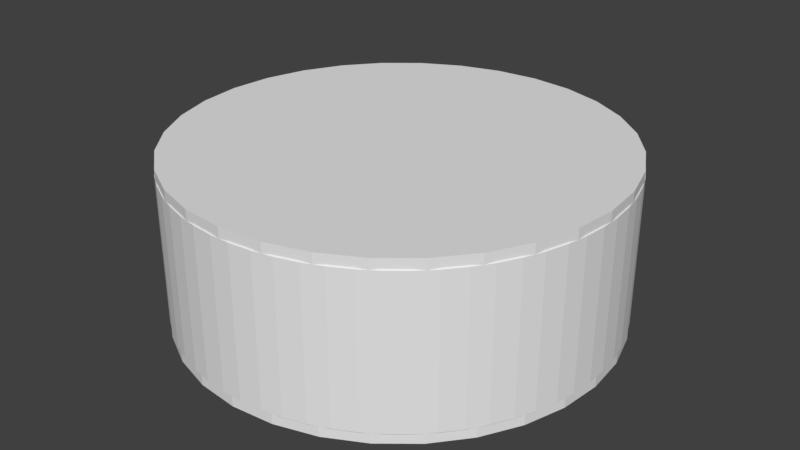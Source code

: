 # Source: defaultWheel.blend  (saved by Blender 2.78.0; exported with 4.5.12 LTS)
import bpy
from mathutils import Matrix  # noqa: F401  (used for matrix-valued properties, if any)

bpy.ops.wm.read_factory_settings(use_empty=True)
scene = bpy.context.scene
scene.name = 'Scene'

# ---- collections
col_collection_1 = bpy.data.collections.new('Collection 1'); scene.collection.children.link(col_collection_1)

# ---- world
world_world = bpy.data.worlds.new('World'); scene.world = world_world
world_world.color = (0.05088, 0.05088, 0.05088)
world_world.use_sun_shadow = False
world_world.sun_shadow_jitter_overblur = 0.0
world_world.cycles.sampling_method = 'MANUAL'

# ---- meshes
me_plane = bpy.data.meshes.new('Plane')
me_plane.from_pydata([(0.3203, 0.0, 0.0), (0.0, 0.0, 0.0), (0.3203, -0.1238, 0.0)], [], [(0, 2, 1)])
me_plane.use_remesh_preserve_volume = False
me_plane.use_remesh_preserve_attributes = False
me_plane.use_mirror_vertex_groups = False
me_plane.update()
me_cube_005 = bpy.data.meshes.new('Cube.005')
me_cube_005.from_pydata([(0.01821, 0.03901, 0.09288), (0.01873, 0.03901, -0.09278), (0.0002654, 0.03901, -0.09465), (0.05236, 0.03901, 0.07885), (0.06674, 0.03901, 0.06712), (-0.09465, 0.03901, -0.0002658), (0.07855, 0.03901, 0.05281), (-0.05237, 0.03901, -0.07885), (-0.09288, 0.03901, 0.0182), (-0.07855, 0.03901, -0.05281), (-0.06712, 0.03901, 0.06674), (-0.09278, 0.03901, -0.01873), (0.08755, 0.03901, -0.03598), (-0.03647, 0.03901, 0.08735), (-0.01873, 0.03901, 0.09278), (0.03647, 0.03901, -0.08735), (0.03598, 0.03901, 0.08755), (-0.01821, 0.03901, -0.09289), (-0.03598, 0.03901, -0.08755), (0.08735, 0.03901, 0.03647), (-0.06674, 0.03901, -0.06712), (0.09278, 0.03901, 0.01873), (-0.08755, 0.03901, 0.03598), (0.09465, 0.03901, 0.0002653), (-0.07885, 0.03901, 0.05236), (-0.08735, 0.03901, -0.03647), (0.09288, 0.03901, -0.01821), (-0.05281, 0.03901, 0.07855), (0.07885, 0.03901, -0.05237), (0.06712, 0.03901, -0.06674), (0.05281, 0.03901, -0.07855), (-0.0002656, 0.03901, 0.09465), (-0.09465, 0.06936, -0.0002658), (-0.09288, 0.06936, 0.0182), (-0.0918, 0.09544, 0.02308), (-0.06712, 0.06936, 0.06674), (-0.08553, 0.09544, 0.04054), (-0.05281, 0.06936, 0.07855), (-0.04859, 0.09544, 0.08123), (-0.0002656, 0.06936, 0.09465), (-0.03181, 0.09544, 0.08915), (0.01821, 0.06936, 0.09288), (0.02308, 0.09544, 0.09179), (0.06674, 0.06936, 0.06712), (0.04055, 0.09544, 0.08553), (0.07855, 0.06936, 0.05281), (0.08123, 0.09544, 0.04859), (0.09465, 0.06936, 0.0002653), (0.08915, 0.09544, 0.03181), (-0.2371, 0.1237, -0.04717), (-0.2418, 0.1237, -1.094e-07), (-0.2234, 0.1237, -0.09252), (-0.201, 0.1237, -0.1343), (-0.1709, 0.1237, -0.1709), (-0.1343, 0.1237, -0.201), (-0.09252, 0.1237, -0.2234), (-0.04716, 0.1237, -0.2371), (1.337e-07, 0.1237, -0.2418), (0.04716, 0.1237, -0.2371), (0.09252, 0.1237, -0.2234), (0.1343, 0.1237, -0.201), (0.1709, 0.1237, -0.1709), (0.201, 0.1237, -0.1343), (0.2234, 0.1237, -0.09252), (0.2371, 0.1237, -0.04716), (0.2418, 0.1237, -5.417e-08), (0.2371, 0.1237, 0.04716), (0.2234, 0.1237, 0.09252), (0.201, 0.1237, 0.1343), (0.1709, 0.1237, 0.1709), (0.1343, 0.1237, 0.201), (0.09252, 0.1237, 0.2234), (0.04716, 0.1237, 0.2371), (-2.196e-07, 0.1237, 0.2418), (-0.04717, 0.1237, 0.2371), (-0.09252, 0.1237, 0.2234), (-0.1343, 0.1237, 0.201), (-0.1709, 0.1237, 0.1709), (-0.201, 0.1237, 0.1343), (-0.2234, 0.1237, 0.09252), (-0.2371, 0.1237, 0.04716), (-0.2061, 0.08787, -0.04099), (-0.2101, 0.08787, -1.092e-07), (-0.1941, 0.08787, -0.0804), (-0.1747, 0.08787, -0.1167), (-0.1486, 0.08787, -0.1486), (-0.1167, 0.08787, -0.1747), (-0.0804, 0.08787, -0.1941), (-0.04099, 0.08787, -0.2061), (1.432e-07, 0.08787, -0.2101), (0.04099, 0.08787, -0.2061), (0.0804, 0.08787, -0.1941), (0.1167, 0.08787, -0.1747), (0.1486, 0.08787, -0.1486), (0.1747, 0.08787, -0.1167), (0.1941, 0.08787, -0.0804), (0.2061, 0.08787, -0.04099), (0.2101, 0.08787, -5.122e-08), (0.2061, 0.08787, 0.04099), (0.1941, 0.08787, 0.0804), (0.1747, 0.08787, 0.1167), (0.1486, 0.08787, 0.1486), (0.1167, 0.08787, 0.1747), (0.0804, 0.08787, 0.1941), (0.04099, 0.08787, 0.2061), (-2.196e-07, 0.08787, 0.2101), (-0.04099, 0.08787, 0.2061), (-0.0804, 0.08787, 0.1941), (-0.1167, 0.08787, 0.1747), (-0.1486, 0.08787, 0.1486), (-0.1747, 0.08787, 0.1167), (-0.1941, 0.08787, 0.0804), (-0.2061, 0.08787, 0.04099), (-0.2061, -0.08787, -0.04099), (-0.1747, -0.08787, -0.1167), (-0.1167, -0.08787, -0.1747), (-0.0804, -0.08787, -0.1941), (0.0804, -0.08787, -0.1941), (0.1167, -0.08787, -0.1747), (0.1486, -0.08787, -0.1486), (0.1941, -0.08787, -0.0804), (0.2061, -0.08787, -0.04099), (0.2101, -0.08787, -4.353e-08), (0.2061, -0.08787, 0.04099), (0.1167, -0.08787, 0.1747), (0.0804, -0.08787, 0.1941), (0.04099, -0.08787, 0.2061), (-0.0804, -0.08787, 0.1941), (-0.1486, -0.08787, 0.1486), (-0.1747, -0.08787, 0.1167), (0.09288, 0.06936, -0.01821), (0.09179, 0.09544, -0.02308), (0.06712, 0.06936, -0.06674), (1.432e-07, 0.0205, -0.2101), (-0.04099, 0.0205, -0.2061), (0.1486, 0.0205, 0.1486), (0.1747, 0.0205, 0.1167), (0.1941, 0.0205, 0.0804), (0.08553, 0.09544, -0.04055), (0.05281, 0.06936, -0.07855), (-0.2061, 0.0205, 0.04099), (0.04859, 0.09544, -0.08123), (0.0002654, 0.06936, -0.09465), (-0.1486, 0.0205, -0.1486), (0.03181, 0.09544, -0.08915), (-0.1941, 0.0205, 0.0804), (-0.01821, 0.06936, -0.09289), (-0.1941, 0.0205, -0.0804), (-0.02308, 0.09544, -0.0918), (-0.2101, 0.0205, -1.063e-07), (-0.06674, 0.06936, -0.06712), (-0.1167, 0.0205, 0.1747), (-0.04055, 0.09544, -0.08553), (0.1747, 0.0205, -0.1167), (-0.07855, 0.06936, -0.05281), (-0.04099, 0.0205, 0.2061), (-0.08915, 0.09544, -0.03181), (-2.22e-07, 0.0205, 0.2101), (-0.08123, 0.09544, -0.04859), (0.04099, 0.0205, -0.2061), (-0.2371, -0.1238, -0.04717), (-0.2418, -0.1238, -9.86e-08), (-0.2234, -0.1238, -0.09252), (-0.201, -0.1238, -0.1343), (-0.1709, -0.1238, -0.1709), (-0.1343, -0.1238, -0.201), (-0.09252, -0.1238, -0.2234), (-0.04716, -0.1238, -0.2371), (1.432e-07, -0.1238, -0.2418), (0.04717, -0.1238, -0.2371), (0.09252, -0.1238, -0.2234), (0.1343, -0.1238, -0.201), (0.1709, -0.1238, -0.1709), (0.201, -0.1238, -0.1343), (0.2234, -0.1238, -0.09252), (0.2371, -0.1238, -0.04716), (0.2418, -0.1238, -4.335e-08), (0.2371, -0.1238, 0.04716), (0.2234, -0.1238, 0.09252), (0.201, -0.1238, 0.1343), (0.1709, -0.1238, 0.1709), (0.1343, -0.1238, 0.201), (0.09252, -0.1238, 0.2234), (0.04716, -0.1238, 0.2371), (-2.101e-07, -0.1238, 0.2418), (-0.04717, -0.1238, 0.2371), (-0.09252, -0.1238, 0.2234), (-0.1343, -0.1238, 0.201), (-0.1709, -0.1238, 0.1709), (-0.201, -0.1238, 0.1343), (-0.2234, -0.1238, 0.09252), (-0.2371, -0.1238, 0.04716), (0.1167, 0.0205, 0.1747), (-0.2101, -0.08787, -1.016e-07), (-0.1941, -0.08787, -0.0804), (-0.0804, 0.0205, -0.1941), (-0.1486, -0.08787, -0.1486), (-0.1167, 0.0205, -0.1747), (0.2061, 0.0205, 0.04099), (-0.04099, -0.08787, -0.2061), (1.432e-07, -0.08787, -0.2101), (0.04099, -0.08787, -0.2061), (-0.1747, 0.0205, -0.1167), (0.2101, 0.0205, -4.827e-08), (-0.1747, 0.0205, 0.1167), (0.1747, -0.08787, -0.1167), (0.2061, 0.0205, -0.04099), (-0.1486, 0.0205, 0.1486), (-0.2061, 0.0205, -0.04099), (0.1941, 0.0205, -0.0804), (0.1941, -0.08787, 0.0804), (0.1747, -0.08787, 0.1167), (0.1486, -0.08787, 0.1486), (-0.0804, 0.0205, 0.1941), (0.1486, 0.0205, -0.1486), (0.1167, 0.0205, -0.1747), (-2.196e-07, -0.08787, 0.2101), (-0.04099, -0.08787, 0.2061), (0.0804, 0.0205, -0.1941), (-0.1167, -0.08787, 0.1747), (0.04099, 0.0205, 0.2061), (0.0804, 0.0205, 0.1941), (-0.1941, -0.08787, 0.0804), (-0.2061, -0.08787, 0.04099), (-0.3203, 0.1088, -0.01492), (-0.3203, 0.1088, 0.01492), (-0.3067, 0.1237, -6.839e-08), (-0.3112, -0.1088, -0.07712), (-0.3008, -0.1238, -0.05983), (-0.317, -0.1088, -0.04785), (-0.3008, 0.1237, -0.05983), (-0.3112, 0.1088, -0.07712), (-0.317, 0.1088, -0.04785), (-0.3016, 0.1088, -0.1088), (-0.2833, 0.1237, -0.1174), (-0.2902, 0.1088, -0.1363), (-0.2746, 0.1088, -0.1655), (-0.255, 0.1237, -0.1704), (-0.258, 0.1088, -0.1903), (-0.237, -0.1088, -0.2159), (-0.2159, -0.1088, -0.237), (-0.2169, -0.1238, -0.2169), (-0.2169, 0.1237, -0.2169), (-0.2159, 0.1088, -0.237), (-0.237, 0.1088, -0.2159), (-0.1903, -0.1088, -0.258), (-0.1655, -0.1088, -0.2746), (-0.1704, -0.1238, -0.255), (-0.1704, 0.1237, -0.255), (-0.1655, 0.1088, -0.2746), (-0.1903, 0.1088, -0.258), (-0.1363, -0.1088, -0.2902), (-0.1088, -0.1088, -0.3016), (-0.1174, -0.1238, -0.2833), (-0.1174, 0.1237, -0.2833), (-0.1088, 0.1088, -0.3016), (-0.1363, 0.1088, -0.2902), (-0.07712, -0.1088, -0.3112), (-0.04785, -0.1088, -0.317), (-0.05983, -0.1238, -0.3008), (-0.05983, 0.1237, -0.3008), (-0.04785, 0.1088, -0.317), (-0.07712, 0.1088, -0.3112), (-0.01492, -0.1088, -0.3203), (0.01492, -0.1088, -0.3203), (1.432e-07, -0.1238, -0.3067), (1.337e-07, 0.1237, -0.3067), (0.01492, 0.1088, -0.3203), (-0.01492, 0.1088, -0.3203), (0.04785, -0.1088, -0.317), (0.07712, -0.1088, -0.3112), (0.05983, -0.1238, -0.3008), (0.05983, 0.1237, -0.3008), (0.07712, 0.1088, -0.3112), (0.04785, 0.1088, -0.317), (0.1088, 0.1088, -0.3016), (0.1174, 0.1237, -0.2833), (0.1363, 0.1088, -0.2902), (0.1655, 0.1088, -0.2746), (0.1704, 0.1237, -0.255), (0.1903, 0.1088, -0.258), (0.237, -0.1088, -0.2159), (0.2169, -0.1238, -0.2169), (0.2159, -0.1088, -0.237), (0.2169, 0.1237, -0.2169), (0.237, 0.1088, -0.2159), (0.2159, 0.1088, -0.237), (0.258, 0.1088, -0.1903), (0.255, 0.1237, -0.1704), (0.2746, 0.1088, -0.1655), (0.2902, 0.1088, -0.1363), (0.2833, 0.1237, -0.1174), (0.3016, 0.1088, -0.1088), (0.317, -0.1088, -0.04785), (0.3008, -0.1238, -0.05983), (0.3112, -0.1088, -0.07712), (0.3008, 0.1237, -0.05983), (0.317, 0.1088, -0.04785), (0.3112, 0.1088, -0.07712), (0.3203, 0.1088, -0.01492), (0.3067, 0.1237, -5.701e-08), (0.3203, 0.1088, 0.01492), (0.3112, -0.1088, 0.07712), (0.3008, -0.1238, 0.05983), (0.317, -0.1088, 0.04785), (0.3008, 0.1237, 0.05983), (0.3112, 0.1088, 0.07712), (0.317, 0.1088, 0.04785), (0.3016, 0.1088, 0.1088), (0.2833, 0.1237, 0.1174), (0.2902, 0.1088, 0.1363), (0.258, -0.1088, 0.1903), (0.255, -0.1238, 0.1704), (0.2746, -0.1088, 0.1655), (0.255, 0.1237, 0.1704), (0.258, 0.1088, 0.1903), (0.2746, 0.1088, 0.1655), (0.237, 0.1088, 0.2159), (0.2169, 0.1237, 0.2169), (0.2159, 0.1088, 0.237), (0.1655, -0.1088, 0.2746), (0.1704, -0.1238, 0.255), (0.1903, -0.1088, 0.258), (0.1704, 0.1237, 0.255), (0.1655, 0.1088, 0.2746), (0.1903, 0.1088, 0.258), (0.1363, 0.1088, 0.2902), (0.1174, 0.1237, 0.2833), (0.1088, 0.1088, 0.3016), (0.04785, -0.1088, 0.317), (0.05983, -0.1238, 0.3008), (0.07712, -0.1088, 0.3112), (0.05983, 0.1237, 0.3008), (0.04785, 0.1088, 0.317), (0.07712, 0.1088, 0.3112), (0.01492, 0.1088, 0.3203), (-2.196e-07, 0.1237, 0.3067), (-0.01492, 0.1088, 0.3203), (-0.07712, -0.1088, 0.3112), (-0.05983, -0.1238, 0.3008), (-0.04785, -0.1088, 0.317), (-0.05983, 0.1237, 0.3008), (-0.07712, 0.1088, 0.3112), (-0.04785, 0.1088, 0.317), (-0.1088, 0.1088, 0.3016), (-0.1174, 0.1237, 0.2833), (-0.1363, 0.1088, 0.2902), (-0.1903, -0.1088, 0.258), (-0.1704, -0.1238, 0.255), (-0.1655, -0.1088, 0.2746), (-0.1704, 0.1237, 0.255), (-0.1903, 0.1088, 0.258), (-0.1655, 0.1088, 0.2746), (-0.2159, 0.1088, 0.237), (-0.2169, 0.1237, 0.2169), (-0.237, 0.1088, 0.2159), (-0.2746, -0.1088, 0.1655), (-0.255, -0.1238, 0.1704), (-0.258, -0.1088, 0.1903), (-0.255, 0.1237, 0.1704), (-0.2746, 0.1088, 0.1655), (-0.258, 0.1088, 0.1903), (-0.2902, 0.1088, 0.1363), (-0.2833, 0.1237, 0.1174), (-0.3016, 0.1088, 0.1088), (-0.317, -0.1088, 0.04785), (-0.3008, -0.1238, 0.05983), (-0.3112, -0.1088, 0.07712), (-0.3008, 0.1237, 0.05983), (-0.317, 0.1088, 0.04785), (-0.3112, 0.1088, 0.07712), (-0.3203, -0.1088, -0.01492), (-0.3067, -0.1238, -9.576e-08), (-0.3203, -0.1088, 0.01492), (-0.2902, -0.1088, -0.1363), (-0.2833, -0.1238, -0.1174), (-0.3016, -0.1088, -0.1088), (-0.2746, -0.1088, -0.1655), (-0.258, -0.1088, -0.1903), (-0.255, -0.1238, -0.1704), (0.1363, -0.1088, -0.2902), (0.1174, -0.1238, -0.2833), (0.1088, -0.1088, -0.3016), (0.1655, -0.1088, -0.2746), (0.1903, -0.1088, -0.258), (0.1704, -0.1238, -0.255), (0.2746, -0.1088, -0.1655), (0.255, -0.1238, -0.1704), (0.258, -0.1088, -0.1903), (0.2902, -0.1088, -0.1363), (0.3016, -0.1088, -0.1088), (0.2833, -0.1238, -0.1174), (0.3203, -0.1088, -0.01492), (0.3203, -0.1088, 0.01492), (0.3067, -0.1238, -4.619e-08), (0.3016, -0.1088, 0.1088), (0.2902, -0.1088, 0.1363), (0.2833, -0.1238, 0.1174), (0.237, -0.1088, 0.2159), (0.2159, -0.1088, 0.237), (0.2169, -0.1238, 0.2169), (0.1363, -0.1088, 0.2902), (0.1088, -0.1088, 0.3016), (0.1174, -0.1238, 0.2833), (0.01492, -0.1088, 0.3203), (-0.01492, -0.1088, 0.3203), (-2.101e-07, -0.1238, 0.3067), (-0.1088, -0.1088, 0.3016), (-0.1363, -0.1088, 0.2902), (-0.1174, -0.1238, 0.2833), (-0.2159, -0.1088, 0.237), (-0.237, -0.1088, 0.2159), (-0.2169, -0.1238, 0.2169), (-0.2902, -0.1088, 0.1363), (-0.3016, -0.1088, 0.1088), (-0.2833, -0.1238, 0.1174), (-0.06271, 0.1193, 0.01577), (-0.05843, 0.1193, 0.0277), (-0.03319, 0.1193, 0.05549), (-0.02173, 0.1193, 0.0609), (0.01577, 0.1193, 0.06271), (0.0277, 0.1193, 0.05843), (0.05549, 0.1193, 0.03319), (0.0609, 0.1193, 0.02173), (0.06271, 0.1193, -0.01577), (0.05843, 0.1193, -0.0277), (0.03319, 0.1193, -0.05549), (0.02173, 0.1193, -0.0609), (-0.01577, 0.1193, -0.06271), (-0.0277, 0.1193, -0.05843), (-0.0609, 0.1193, -0.02173), (-0.05549, 0.1193, -0.03319), (-9.548e-09, 0.1193, -1.962e-07), (-0.06712, -0.08787, 0.06674), (-0.07885, -0.08787, 0.05236), (-0.09278, -0.08787, -0.01873), (0.09465, -0.08787, 0.0002654), (-0.0002656, -0.08787, 0.09465), (0.08735, -0.08787, 0.03647), (0.09278, -0.08787, 0.01873), (0.05236, -0.08787, 0.07885), (0.01821, -0.08787, 0.09288), (0.03598, -0.08787, 0.08755), (-0.01873, -0.08787, 0.09278), (-0.05281, -0.08787, 0.07855), (-0.03647, -0.08787, 0.08735), (0.05281, -0.08787, -0.07855), (0.06712, -0.08787, -0.06674), (0.08755, -0.08787, -0.03598), (0.07885, -0.08787, -0.05237), (-0.08735, -0.08787, -0.03647), (-0.08755, -0.08787, 0.03598), (-0.05237, -0.08787, -0.07885), (-0.03598, -0.08787, -0.08755), (0.03647, -0.08787, -0.08735), (0.01873, -0.08787, -0.09278), (-0.09465, -0.08787, -0.0002658), (-0.09288, -0.08787, 0.0182), (-0.07855, -0.08787, -0.05281), (-0.06674, -0.08787, -0.06712), (-0.01821, -0.08787, -0.09289), (0.0002654, -0.08787, -0.09465), (0.07855, -0.08787, 0.05281), (0.06674, -0.08787, 0.06712), (0.09288, -0.08787, -0.01821), (1.528e-07, -0.08787, -1.871e-07), (-0.07685, 0.04317, 0.1296), (-0.07685, 0.08203, 0.1296), (-0.06075, 0.0924, 0.1384), (-0.03842, 0.0924, 0.1463), (-0.009577, 0.08203, 0.1502), (-0.009577, 0.04317, 0.1502), (-0.03322, 0.04317, 0.1478), (-0.05593, 0.04317, 0.1408), (-0.128, 0.04317, 0.081), (-0.1408, 0.0924, 0.05489), (-0.1306, 0.0924, 0.0763), (-0.113, 0.08203, 0.09941), (-0.113, 0.04317, 0.09941), (-0.1391, 0.04317, 0.06002), (-0.146, 0.04317, 0.03726), (-0.146, 0.08203, 0.03726), (-0.1502, 0.04317, -0.009577), (-0.1408, 0.04317, -0.05593), (-0.1478, 0.04317, -0.03321), (-0.1296, 0.04317, -0.07685), (-0.1502, 0.08203, -0.009577), (-0.1384, 0.0924, -0.06075), (-0.1463, 0.0924, -0.03842), (-0.1296, 0.08203, -0.07685), (-0.06002, 0.04317, -0.1391), (-0.09941, 0.08203, -0.113), (-0.081, 0.04317, -0.128), (-0.05489, 0.0924, -0.1408), (-0.03726, 0.08203, -0.146), (-0.0763, 0.0924, -0.1306), (-0.03726, 0.04317, -0.146), (-0.09941, 0.04317, -0.113), (0.05593, 0.04317, -0.1408), (0.03842, 0.0924, -0.1463), (0.009577, 0.08203, -0.1502), (0.009577, 0.04317, -0.1502), (0.03321, 0.04317, -0.1478), (0.07685, 0.04317, -0.1296), (0.07685, 0.08203, -0.1296), (0.06075, 0.0924, -0.1384), (0.1408, 0.0924, -0.05489), (0.1306, 0.0924, -0.0763), (0.146, 0.08203, -0.03726), (0.128, 0.04317, -0.081), (0.1391, 0.04317, -0.06002), (0.146, 0.04317, -0.03726), (0.113, 0.08203, -0.09941), (0.113, 0.04317, -0.09941), (0.1384, 0.0924, 0.06075), (0.1502, 0.08203, 0.009577), (0.1296, 0.08203, 0.07685), (0.1296, 0.04317, 0.07685), (0.1478, 0.04317, 0.03321), (0.1408, 0.04317, 0.05593), (0.1502, 0.04317, 0.009577), (0.1463, 0.0924, 0.03842), (0.03726, 0.04317, 0.146), (0.081, 0.04317, 0.128), (0.03726, 0.08203, 0.146), (0.09941, 0.04317, 0.113), (0.05489, 0.0924, 0.1408), (0.0763, 0.0924, 0.1306), (0.09941, 0.08203, 0.113), (0.06002, 0.04317, 0.1391)], [], [(226, 368, 80, 50), (375, 162, 160, 228), (237, 234, 51, 52), (242, 237, 52, 53), (247, 165, 164, 241), (253, 166, 165, 247), (259, 167, 166, 253), (265, 168, 167, 259), (271, 169, 168, 265), (381, 170, 169, 271), (279, 276, 59, 60), (284, 279, 60, 61), (387, 173, 172, 282), (291, 288, 62, 63), (296, 291, 63, 64), (394, 176, 175, 294), (305, 300, 65, 66), (397, 178, 177, 303), (314, 309, 67, 68), (400, 180, 179, 312), (323, 318, 69, 70), (403, 182, 181, 321), (332, 327, 71, 72), (406, 184, 183, 330), (341, 336, 73, 74), (409, 186, 185, 339), (350, 345, 75, 76), (412, 188, 187, 348), (359, 354, 77, 78), (415, 190, 189, 357), (408, 346, 352, 349), (368, 363, 79, 80), (227, 231, 233, 376), (180, 212, 211, 179), (69, 68, 100, 101), (240, 243, 250, 245), (386, 289, 290, 389), (402, 328, 334, 331), (372, 161, 191, 366), (270, 273, 275, 382), (396, 310, 316, 313), (347, 351, 353, 410), (246, 249, 256, 251), (390, 292, 298, 295), (329, 333, 335, 404), (365, 369, 225, 373), (230, 226, 50, 49), (380, 277, 278, 383), (311, 315, 317, 398), (411, 355, 361, 358), (252, 255, 262, 257), (293, 297, 299, 392), (405, 337, 343, 340), (374, 235, 236, 377), (384, 280, 286, 283), (399, 319, 325, 322), (356, 360, 362, 413), (258, 261, 268, 263), (393, 301, 307, 304), (338, 342, 344, 407), (378, 238, 244, 239), (281, 285, 287, 388), (320, 324, 326, 401), (414, 364, 370, 367), (264, 267, 274, 269), (302, 306, 308, 395), (220, 221, 125, 126), (56, 55, 87, 88), (70, 69, 101, 102), (57, 56, 88, 89), (71, 70, 102, 103), (58, 57, 89, 90), (72, 71, 103, 104), (59, 58, 90, 91), (73, 72, 104, 105), (60, 59, 91, 92), (74, 73, 105, 106), (61, 60, 92, 93), (75, 74, 106, 107), (62, 61, 93, 94), (76, 75, 107, 108), (63, 62, 94, 95), (49, 50, 82, 81), (77, 76, 108, 109), (64, 63, 95, 96), (51, 49, 81, 83), (78, 77, 109, 110), (65, 64, 96, 97), (52, 51, 83, 84), (79, 78, 110, 111), (66, 65, 97, 98), (53, 52, 84, 85), (80, 79, 111, 112), (67, 66, 98, 99), (54, 53, 85, 86), (50, 80, 112, 82), (68, 67, 99, 100), (55, 54, 86, 87), (339, 185, 184, 406), (218, 159, 201, 117), (157, 220, 126, 216), (215, 218, 117, 118), (155, 157, 216, 217), (214, 215, 118, 119), (213, 155, 217, 127), (153, 214, 119, 205), (151, 213, 127, 219), (209, 153, 205, 120), (208, 149, 193, 113), (207, 151, 219, 128), (206, 209, 120, 121), (147, 208, 113, 194), (204, 207, 128, 129), (203, 206, 121, 122), (202, 147, 194, 114), (145, 204, 129, 222), (198, 203, 122, 123), (143, 202, 114, 196), (140, 145, 222, 223), (137, 198, 123, 210), (197, 143, 196, 115), (149, 140, 223, 193), (136, 137, 210, 211), (195, 197, 115, 116), (135, 136, 211, 212), (134, 195, 116, 199), (192, 135, 212, 124), (133, 134, 199, 200), (221, 192, 124, 125), (159, 133, 200, 201), (248, 242, 53, 54), (282, 172, 171, 385), (321, 181, 180, 400), (379, 163, 162, 375), (272, 266, 57, 58), (303, 177, 176, 394), (354, 350, 76, 77), (241, 164, 163, 379), (40, 42, 420, 419), (336, 332, 72, 73), (234, 230, 49, 51), (366, 191, 190, 415), (276, 272, 58, 59), (318, 314, 68, 69), (348, 187, 186, 409), (254, 248, 54, 55), (300, 296, 64, 65), (330, 183, 182, 403), (228, 160, 161, 372), (391, 174, 173, 387), (312, 179, 178, 397), (363, 359, 78, 79), (260, 254, 55, 56), (294, 175, 174, 391), (345, 341, 74, 75), (385, 171, 170, 381), (288, 284, 61, 62), (327, 323, 70, 71), (357, 189, 188, 412), (266, 260, 56, 57), (309, 305, 66, 67), (167, 199, 116, 166), (181, 124, 212, 180), (168, 200, 199, 167), (182, 125, 124, 181), (169, 201, 200, 168), (183, 126, 125, 182), (170, 117, 201, 169), (184, 216, 126, 183), (171, 118, 117, 170), (185, 217, 216, 184), (172, 119, 118, 171), (186, 127, 217, 185), (173, 205, 119, 172), (187, 219, 127, 186), (174, 120, 205, 173), (160, 113, 193, 161), (188, 128, 219, 187), (175, 121, 120, 174), (162, 194, 113, 160), (189, 129, 128, 188), (176, 122, 121, 175), (163, 114, 194, 162), (190, 222, 129, 189), (177, 123, 122, 176), (164, 196, 114, 163), (191, 223, 222, 190), (178, 210, 123, 177), (165, 115, 196, 164), (161, 193, 223, 191), (179, 211, 210, 178), (166, 116, 115, 165), (475, 476, 36, 34), (486, 482, 5, 32), (489, 487, 158, 154), (476, 477, 35, 36), (88, 87, 195, 134), (511, 508, 130, 26), (487, 488, 156, 158), (100, 99, 137, 136), (480, 481, 33, 8), (466, 467, 37, 27), (513, 509, 28, 29), (112, 111, 145, 140), (467, 468, 38, 37), (485, 489, 154, 9), (468, 469, 40, 38), (84, 83, 147, 202), (512, 513, 29, 132), (497, 492, 7, 20), (469, 470, 39, 40), (96, 95, 209, 206), (477, 478, 10, 35), (503, 504, 139, 30), (518, 519, 19, 21), (108, 107, 213, 151), (470, 471, 31, 39), (524, 526, 42, 41), (479, 480, 8, 22), (526, 527, 44, 42), (92, 91, 218, 215), (527, 528, 43, 44), (472, 473, 13, 14), (104, 103, 221, 220), (224, 225, 226), (227, 228, 229), (230, 231, 232), (233, 234, 235), (236, 237, 238), (239, 240, 241), (242, 243, 244), (245, 246, 247), (248, 249, 250), (251, 252, 253), (254, 255, 256), (257, 258, 259), (260, 261, 262), (263, 264, 265), (266, 267, 268), (269, 270, 271), (272, 273, 274), (275, 276, 277), (278, 279, 280), (281, 282, 283), (284, 285, 286), (287, 288, 289), (290, 291, 292), (293, 294, 295), (296, 297, 298), (299, 300, 301), (302, 303, 304), (305, 306, 307), (308, 309, 310), (311, 312, 313), (314, 315, 316), (317, 318, 319), (320, 321, 322), (323, 324, 325), (326, 327, 328), (329, 330, 331), (332, 333, 334), (335, 336, 337), (338, 339, 340), (341, 342, 343), (344, 345, 346), (347, 348, 349), (350, 351, 352), (353, 354, 355), (356, 357, 358), (359, 360, 361), (362, 363, 364), (365, 366, 367), (368, 369, 370), (371, 372, 373), (374, 375, 376), (377, 378, 379), (380, 381, 382), (383, 384, 385), (386, 387, 388), (389, 390, 391), (392, 393, 394), (395, 396, 397), (398, 399, 400), (401, 402, 403), (404, 405, 406), (407, 408, 409), (410, 411, 412), (413, 414, 415), (232, 224, 226, 230), (231, 227, 229, 232), (233, 231, 230, 234), (236, 235, 234, 237), (244, 238, 237, 242), (243, 240, 239, 244), (240, 245, 247, 241), (250, 243, 242, 248), (249, 246, 245, 250), (246, 251, 253, 247), (256, 249, 248, 254), (255, 252, 251, 256), (252, 257, 259, 253), (262, 255, 254, 260), (261, 258, 257, 262), (258, 263, 265, 259), (268, 261, 260, 266), (267, 264, 263, 268), (264, 269, 271, 265), (274, 267, 266, 272), (273, 270, 269, 274), (275, 273, 272, 276), (278, 277, 276, 279), (286, 280, 279, 284), (285, 281, 283, 286), (287, 285, 284, 288), (290, 289, 288, 291), (298, 292, 291, 296), (297, 293, 295, 298), (299, 297, 296, 300), (307, 301, 300, 305), (306, 302, 304, 307), (308, 306, 305, 309), (316, 310, 309, 314), (315, 311, 313, 316), (317, 315, 314, 318), (325, 319, 318, 323), (324, 320, 322, 325), (326, 324, 323, 327), (334, 328, 327, 332), (333, 329, 331, 334), (335, 333, 332, 336), (343, 337, 336, 341), (342, 338, 340, 343), (344, 342, 341, 345), (352, 346, 345, 350), (351, 347, 349, 352), (353, 351, 350, 354), (361, 355, 354, 359), (360, 356, 358, 361), (362, 360, 359, 363), (370, 364, 363, 368), (369, 365, 367, 370), (225, 369, 368, 226), (379, 375, 374, 377), (385, 381, 380, 383), (391, 387, 386, 389), (371, 229, 228, 372), (373, 225, 224, 371), (227, 376, 375, 228), (235, 374, 376, 233), (238, 378, 377, 236), (378, 239, 241, 379), (270, 382, 381, 271), (277, 380, 382, 275), (280, 384, 383, 278), (384, 283, 282, 385), (281, 388, 387, 282), (289, 386, 388, 287), (292, 390, 389, 290), (390, 295, 294, 391), (293, 392, 394, 294), (301, 393, 392, 299), (393, 304, 303, 394), (302, 395, 397, 303), (310, 396, 395, 308), (396, 313, 312, 397), (311, 398, 400, 312), (319, 399, 398, 317), (399, 322, 321, 400), (320, 401, 403, 321), (328, 402, 401, 326), (402, 331, 330, 403), (329, 404, 406, 330), (337, 405, 404, 335), (405, 340, 339, 406), (338, 407, 409, 339), (346, 408, 407, 344), (408, 349, 348, 409), (347, 410, 412, 348), (355, 411, 410, 353), (411, 358, 357, 412), (356, 413, 415, 357), (364, 414, 413, 362), (414, 367, 366, 415), (365, 373, 372, 366), (371, 224, 232, 229), (430, 416, 432), (148, 152, 429, 428), (424, 425, 432), (426, 427, 432), (156, 34, 416, 430), (141, 144, 427, 426), (46, 48, 423, 422), (36, 38, 418, 417), (131, 138, 425, 424), (48, 131, 424, 423), (429, 431, 432), (38, 40, 419, 418), (431, 430, 432), (152, 158, 431, 429), (421, 422, 432), (138, 141, 426, 425), (158, 156, 430, 431), (44, 46, 422, 421), (428, 429, 432), (34, 36, 417, 416), (417, 418, 432), (42, 44, 421, 420), (144, 148, 428, 427), (473, 466, 27, 13), (517, 516, 45, 6), (519, 517, 6, 19), (481, 475, 34, 33), (495, 491, 150, 152), (509, 510, 12, 28), (515, 520, 23, 47), (528, 525, 4, 43), (493, 495, 152, 148), (488, 486, 32, 156), (492, 490, 18, 7), (494, 493, 148, 146), (500, 501, 2, 142), (482, 484, 11, 5), (491, 497, 20, 150), (499, 500, 142, 144), (490, 496, 17, 18), (505, 499, 144, 141), (510, 511, 26, 12), (525, 523, 3, 4), (504, 505, 141, 139), (484, 483, 25, 11), (496, 494, 146, 17), (478, 474, 24, 10), (523, 529, 16, 3), (507, 512, 132, 138), (506, 507, 138, 131), (483, 485, 9, 25), (508, 506, 131, 130), (501, 502, 1, 2), (474, 479, 22, 24), (529, 522, 0, 16), (521, 515, 47, 48), (522, 524, 41, 0), (498, 503, 30, 15), (502, 498, 15, 1), (514, 521, 48, 46), (520, 518, 21, 23), (471, 472, 14, 31), (516, 514, 46, 45), (0, 41, 39, 31), (27, 37, 35, 10), (8, 33, 32, 5), (9, 154, 150, 20), (17, 146, 142, 2), (30, 139, 132, 29), (26, 130, 47, 23), (43, 4, 6, 45), (39, 41, 42, 40), (35, 37, 38, 36), (46, 44, 43, 45), (47, 130, 131, 48), (132, 139, 141, 138), (148, 144, 142, 146), (158, 152, 150, 154), (34, 156, 32, 33), (418, 419, 432), (423, 424, 432), (419, 420, 432), (422, 423, 432), (425, 426, 432), (420, 421, 432), (427, 428, 432), (416, 417, 432), (10, 24, 434, 433), (2, 1, 455, 461), (21, 19, 438, 439), (24, 22, 451, 434), (1, 15, 454, 455), (8, 5, 456, 457), (30, 29, 447, 446), (19, 6, 462, 438), (7, 18, 453, 452), (9, 20, 459, 458), (5, 11, 435, 456), (17, 2, 461, 460), (14, 13, 445, 443), (4, 3, 440, 463), (13, 27, 444, 445), (6, 4, 463, 462), (23, 21, 439, 436), (15, 30, 446, 454), (29, 28, 449, 447), (0, 31, 437, 441), (28, 12, 448, 449), (25, 9, 458, 450), (22, 8, 457, 451), (26, 23, 436, 464), (3, 16, 442, 440), (31, 14, 443, 437), (20, 7, 452, 459), (12, 26, 464, 448), (16, 0, 441, 442), (27, 10, 433, 444), (11, 25, 450, 435), (18, 17, 460, 453), (453, 460, 465), (435, 450, 465), (444, 433, 465), (442, 441, 465), (448, 464, 465), (459, 452, 465), (437, 443, 465), (440, 442, 465), (464, 436, 465), (451, 457, 465), (450, 458, 465), (449, 448, 465), (441, 437, 465), (447, 449, 465), (454, 446, 465), (436, 439, 465), (462, 463, 465), (445, 444, 465), (463, 440, 465), (443, 445, 465), (460, 461, 465), (456, 435, 465), (458, 459, 465), (452, 453, 465), (438, 462, 465), (446, 447, 465), (457, 456, 465), (455, 454, 465), (434, 451, 465), (439, 438, 465), (461, 455, 465), (433, 434, 465), (220, 157, 472, 471), (155, 213, 466, 473), (157, 155, 473, 472), (104, 220, 471, 470), (105, 104, 470, 469), (106, 105, 469, 468), (107, 106, 468, 467), (213, 107, 467, 466), (207, 204, 479, 474), (151, 207, 474, 478), (111, 110, 475, 481), (204, 145, 480, 479), (108, 151, 478, 477), (145, 111, 481, 480), (109, 108, 477, 476), (110, 109, 476, 475), (208, 147, 485, 483), (149, 208, 483, 484), (140, 149, 484, 482), (82, 112, 486, 488), (147, 83, 489, 485), (81, 82, 488, 487), (83, 81, 487, 489), (112, 140, 482, 486), (195, 87, 494, 496), (197, 195, 496, 490), (84, 202, 497, 491), (87, 86, 493, 494), (143, 197, 490, 492), (86, 85, 495, 493), (85, 84, 491, 495), (202, 143, 492, 497), (133, 159, 498, 502), (159, 218, 503, 498), (134, 133, 502, 501), (91, 90, 505, 504), (90, 89, 499, 505), (89, 88, 500, 499), (88, 134, 501, 500), (218, 91, 504, 503), (95, 94, 506, 508), (94, 93, 507, 506), (93, 92, 512, 507), (153, 209, 511, 510), (214, 153, 510, 509), (92, 215, 513, 512), (215, 214, 509, 513), (209, 95, 508, 511), (99, 98, 514, 516), (206, 203, 518, 520), (98, 97, 521, 514), (97, 96, 515, 521), (96, 206, 520, 515), (198, 137, 517, 519), (137, 99, 516, 517), (203, 198, 519, 518), (221, 103, 524, 522), (192, 221, 522, 529), (135, 192, 529, 523), (136, 135, 523, 525), (100, 136, 525, 528), (101, 100, 528, 527), (102, 101, 527, 526), (103, 102, 526, 524)])
me_cube_005.use_remesh_preserve_volume = False
me_cube_005.use_remesh_preserve_attributes = False
me_cube_005.use_mirror_vertex_groups = False
me_cube_005.update()
me_cube_004 = bpy.data.meshes.new('Cube.004')
me_cube_004.from_pydata([(0.3203, 0.1238, 6.564e-08), (9.548e-09, 0.1238, 3.278e-08), (0.3141, -0.1237, -0.06248), (-9.548e-09, -0.1237, -3.278e-08), (0.3141, 0.1238, -0.06248), (0.2959, 0.1238, -0.1226), (0.2663, 0.1238, -0.1779), (0.2265, -0.1237, -0.2265), (0.2265, 0.1238, -0.2265), (0.1779, -0.1237, -0.2663), (0.1779, 0.1238, -0.2663), (0.1226, -0.1237, -0.2959), (0.1226, 0.1238, -0.2959), (0.06248, -0.1237, -0.3141), (0.06248, 0.1238, -0.3141), (-1.432e-07, -0.1237, -0.3203), (-1.337e-07, 0.1238, -0.3203), (-0.06248, -0.1237, -0.3141), (-0.06248, 0.1238, -0.3141), (-0.1226, 0.1238, -0.2959), (-0.1779, 0.1238, -0.2663), (-0.2265, -0.1237, -0.2265), (-0.2265, 0.1238, -0.2265), (-0.2663, 0.1238, -0.1779), (-0.2959, 0.1238, -0.1226), (-0.3141, -0.1237, -0.06248), (-0.3141, 0.1238, -0.06248), (-0.3203, 0.1238, 1.146e-07), (-0.3141, -0.1237, 0.06248), (-0.3141, 0.1238, 0.06248), (-0.2959, 0.1238, 0.1226), (-0.2663, -0.1237, 0.1779), (-0.2663, 0.1238, 0.1779), (-0.2265, 0.1238, 0.2265), (-0.1779, -0.1237, 0.2663), (-0.1779, 0.1238, 0.2663), (-0.1226, 0.1238, 0.2959), (-0.06248, -0.1237, 0.3141), (-0.06248, 0.1238, 0.3141), (1.814e-07, 0.1238, 0.3203), (0.06248, -0.1237, 0.3141), (0.06248, 0.1238, 0.3141), (0.1226, 0.1238, 0.2959), (0.1779, -0.1237, 0.2663), (0.1779, 0.1238, 0.2663), (0.2265, 0.1238, 0.2265), (0.2663, -0.1237, 0.1779), (0.2663, 0.1238, 0.1779), (0.2959, 0.1238, 0.1226), (0.3141, -0.1237, 0.06248), (0.3141, 0.1238, 0.06248), (0.3203, -0.1237, 7.638e-08), (0.2959, -0.1237, -0.1226), (0.2663, -0.1237, -0.1779), (-0.1226, -0.1237, -0.2959), (-0.1779, -0.1237, -0.2663), (-0.2663, -0.1237, -0.1779), (-0.2959, -0.1237, -0.1226), (-0.3203, -0.1237, 1.253e-07), (-0.2959, -0.1237, 0.1226), (-0.2265, -0.1237, 0.2265), (-0.1226, -0.1237, 0.2959), (1.719e-07, -0.1237, 0.3203), (0.1226, -0.1237, 0.2959), (0.2265, -0.1237, 0.2265), (0.2959, -0.1237, 0.1226)], [], [(63, 43, 44, 42), (2, 52, 5, 4), (7, 9, 10, 8), (56, 57, 24, 23), (61, 37, 38, 36), (17, 54, 19, 18), (59, 31, 32, 30), (43, 64, 45, 44), (9, 11, 12, 10), (57, 25, 26, 24), (37, 62, 39, 38), (49, 51, 0, 50), (54, 55, 20, 19), (31, 60, 33, 32), (64, 46, 47, 45), (11, 13, 14, 12), (25, 58, 27, 26), (62, 40, 41, 39), (52, 53, 6, 5), (55, 21, 22, 20), (60, 34, 35, 33), (46, 65, 48, 47), (13, 15, 16, 14), (58, 28, 29, 27), (40, 63, 42, 41), (53, 7, 8, 6), (21, 56, 23, 22), (34, 61, 36, 35), (65, 49, 50, 48), (15, 17, 18, 16), (28, 59, 30, 29), (4, 1, 0), (5, 1, 4), (6, 1, 5), (8, 1, 6), (7, 3, 9), (10, 1, 8), (9, 3, 11), (12, 1, 10), (11, 3, 13), (14, 1, 12), (13, 3, 15), (16, 1, 14), (15, 3, 17), (18, 1, 16), (19, 1, 18), (20, 1, 19), (22, 1, 20), (23, 1, 22), (24, 1, 23), (26, 1, 24), (27, 1, 26), (29, 1, 27), (30, 1, 29), (32, 1, 30), (33, 1, 32), (35, 1, 33), (36, 1, 35), (38, 1, 36), (39, 1, 38), (41, 1, 39), (42, 1, 41), (44, 1, 42), (45, 1, 44), (47, 1, 45), (48, 1, 47), (50, 1, 48), (0, 1, 50), (3, 53, 52), (3, 55, 54), (3, 57, 56), (51, 3, 2), (2, 3, 52), (53, 3, 7), (17, 3, 54), (55, 3, 21), (21, 3, 56), (57, 3, 25), (25, 3, 58), (58, 3, 28), (28, 3, 59), (59, 3, 31), (31, 3, 60), (60, 3, 34), (34, 3, 61), (61, 3, 37), (37, 3, 62), (62, 3, 40), (40, 3, 63), (63, 3, 43), (43, 3, 64), (64, 3, 46), (46, 3, 65), (65, 3, 49), (49, 3, 51), (51, 2, 4, 0)])
me_cube_004.use_remesh_preserve_volume = False
me_cube_004.use_remesh_preserve_attributes = False
me_cube_004.use_mirror_vertex_groups = False
me_cube_004.update()

# ---- objects
ob_wheelradius = bpy.data.objects.new('wheelRadius', me_plane)
ob_wheelmesh = bpy.data.objects.new('wheelMesh', me_cube_005)
ob_wheelcollider = bpy.data.objects.new('wheelCollider', me_cube_004)

# ---- transforms, parenting, visibility, modifiers, constraints
ob_wheelradius.location = (0.0, 0.0, 0.0)
ob_wheelradius.rotation_euler = (1.571, -0.0, 0.0)
ob_wheelradius.lineart.crease_threshold = 0.0
ob_wheelmesh.location = (0.0, 0.0, 0.0)
ob_wheelmesh.rotation_euler = (1.571, -0.0, 0.0)
ob_wheelmesh.lineart.crease_threshold = 0.0
ob_wheelcollider.location = (0.0, 0.0, 0.0)
ob_wheelcollider.rotation_euler = (1.571, -0.0, 0.0)
ob_wheelcollider.lineart.crease_threshold = 0.0

# ---- collection membership
col_collection_1.objects.link(ob_wheelradius)
col_collection_1.objects.link(ob_wheelmesh)
col_collection_1.objects.link(ob_wheelcollider)

# ---- scene / render settings (as saved in the file)
scene.frame_start = 0; scene.frame_end = 14; scene.frame_set(0)
scene.render.engine = 'BLENDER_EEVEE_NEXT'
scene.render.resolution_percentage = 50
scene.render.dither_intensity = 0.0
scene.cycles.use_denoising = False
scene.cycles.samples = 128
scene.cycles.sampling_pattern = 'TABULATED_SOBOL'
scene.cycles.light_sampling_threshold = 0.0
scene.cycles.use_adaptive_sampling = False
scene.cycles.use_light_tree = False
scene.cycles.blur_glossy = 0.0
scene.cycles.sample_clamp_indirect = 0.0
scene.view_settings.view_transform = 'Standard'
bpy.context.view_layer.update()

# ---- added for rendering (the .blend has no active camera and no usable light): camera, sun
cam_auto = bpy.data.cameras.new('AutoCamera')
cam_auto.lens = 50.0
cam_auto.sensor_width = 36.0
cam_auto.clip_end = 1000.0
ob_auto_camera = bpy.data.objects.new('AutoCamera', cam_auto)
scene.collection.objects.link(ob_auto_camera)
ob_auto_camera.location = (0.868871, -1.04265, 0.695097)
ob_auto_camera.rotation_euler = (1.09748, -7.21219e-08, 0.694738)
scene.camera = ob_auto_camera
light_auto_sun = bpy.data.lights.new('AutoSun', 'SUN')
light_auto_sun.energy = 3.0
light_auto_sun.angle = 0.0523599
ob_auto_sun = bpy.data.objects.new('AutoSun', light_auto_sun)
scene.collection.objects.link(ob_auto_sun)
ob_auto_sun.rotation_euler = (0.872665, 0.174533, 0.523599)
bpy.context.view_layer.update()
